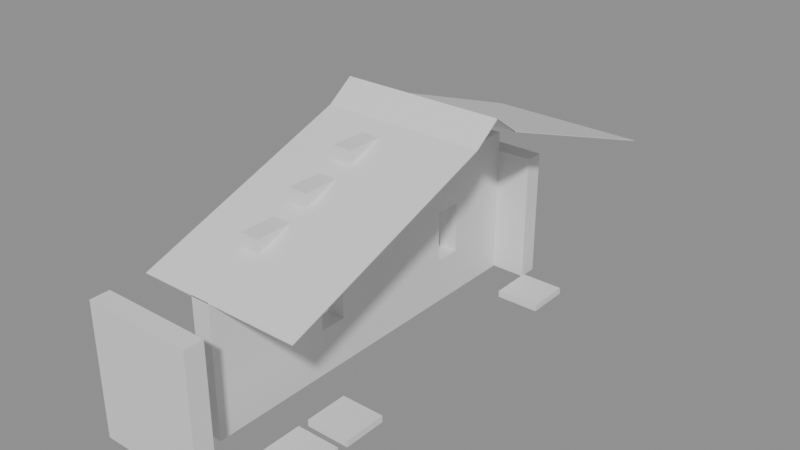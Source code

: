 # Source: building_lego.blend  (saved by Blender 5.0.119; exported with 4.5.12 LTS)
import bpy
from mathutils import Matrix  # noqa: F401  (used for matrix-valued properties, if any)

bpy.ops.wm.read_factory_settings(use_empty=True)
scene = bpy.context.scene
scene.name = 'Scene'

# ---- collections
col_01_paredes_externas = bpy.data.collections.new('01_Paredes_Externas'); scene.collection.children.link(col_01_paredes_externas)
col_04_moveis_decoracoes = bpy.data.collections.new('04_Moveis_Decoracoes'); scene.collection.children.link(col_04_moveis_decoracoes)
col_05_telhado = bpy.data.collections.new('05_Telhado'); scene.collection.children.link(col_05_telhado)

# ---- materials (node trees are filled in below, after node groups)
mat_mat_parede_externa = bpy.data.materials.new('Mat_Parede_Externa')
mat_mat_moveis = bpy.data.materials.new('Mat_Moveis')
mat_mat_telhado = bpy.data.materials.new('Mat_Telhado')

# ---- material node trees
mat_mat_parede_externa.use_nodes = True; mat_mat_parede_externa.node_tree.nodes.clear()
_N = mat_mat_parede_externa.node_tree.nodes; _L = mat_mat_parede_externa.node_tree.links
n0 = _N.new('ShaderNodeBsdfPrincipled'); n0.name = 'BSDF - Pré-fundamentado'; n0.location = (-200, 100)
n1 = _N.new('ShaderNodeOutputMaterial'); n1.name = 'Saída de material'; n1.location = (200, 100)
_L.new(n0.outputs[0], n1.inputs[0])
n1.is_active_output = True
mat_mat_moveis.use_nodes = True; mat_mat_moveis.node_tree.nodes.clear()
_N = mat_mat_moveis.node_tree.nodes; _L = mat_mat_moveis.node_tree.links
n0 = _N.new('ShaderNodeBsdfPrincipled'); n0.name = 'BSDF - Pré-fundamentado'; n0.location = (-200, 100)
n1 = _N.new('ShaderNodeOutputMaterial'); n1.name = 'Saída de material'; n1.location = (200, 100)
_L.new(n0.outputs[0], n1.inputs[0])
n1.is_active_output = True
mat_mat_telhado.use_nodes = True; mat_mat_telhado.node_tree.nodes.clear()
_N = mat_mat_telhado.node_tree.nodes; _L = mat_mat_telhado.node_tree.links
n0 = _N.new('ShaderNodeBsdfPrincipled'); n0.name = 'BSDF - Pré-fundamentado'; n0.location = (-200, 100)
n1 = _N.new('ShaderNodeOutputMaterial'); n1.name = 'Saída de material'; n1.location = (200, 100)
_L.new(n0.outputs[0], n1.inputs[0])
n1.is_active_output = True

# ---- meshes
me_bloco_log_wall_2064_2642_z0 = bpy.data.meshes.new('Bloco_log_wall_2064_2642_z0')
me_bloco_log_wall_2064_2642_z0.from_pydata([(-0.5, -0.175, -1.2), (0.5, -0.175, -1.2), (0.5, 0.175, -1.2), (-0.5, 0.175, -1.2), (-0.5, -0.175, 1.2), (0.5, -0.175, 1.2), (0.5, 0.175, 1.2), (-0.5, 0.175, 1.2)], [], [(0, 1, 2, 3), (4, 7, 6, 5), (0, 4, 5, 1), (2, 6, 7, 3), (0, 3, 7, 4), (1, 5, 6, 2)])
me_bloco_log_wall_2064_2642_z0.materials.append(mat_mat_parede_externa)
me_bloco_log_wall_2064_2642_z0.update()
me_bloco_log_wall_2065_2642_z0 = bpy.data.meshes.new('Bloco_log_wall_2065_2642_z0')
me_bloco_log_wall_2065_2642_z0.from_pydata([(-0.5, -0.175, -1.2), (0.5, -0.175, -1.2), (0.5, 0.175, -1.2), (-0.5, 0.175, -1.2), (-0.5, -0.175, 1.2), (0.5, -0.175, 1.2), (0.5, 0.175, 1.2), (-0.5, 0.175, 1.2)], [], [(0, 1, 2, 3), (4, 7, 6, 5), (0, 4, 5, 1), (2, 6, 7, 3), (0, 3, 7, 4), (1, 5, 6, 2)])
me_bloco_log_wall_2065_2642_z0.materials.append(mat_mat_parede_externa)
me_bloco_log_wall_2065_2642_z0.update()
me_bloco_log_wall_2064_2650_z0 = bpy.data.meshes.new('Bloco_log_wall_2064_2650_z0')
me_bloco_log_wall_2064_2650_z0.from_pydata([(-0.5, -0.175, -1.2), (0.5, -0.175, -1.2), (0.5, 0.175, -1.2), (-0.5, 0.175, -1.2), (-0.5, -0.175, 1.2), (0.5, -0.175, 1.2), (0.5, 0.175, 1.2), (-0.5, 0.175, 1.2)], [], [(0, 1, 2, 3), (4, 7, 6, 5), (0, 4, 5, 1), (2, 6, 7, 3), (0, 3, 7, 4), (1, 5, 6, 2)])
me_bloco_log_wall_2064_2650_z0.materials.append(mat_mat_parede_externa)
me_bloco_log_wall_2064_2650_z0.update()
me_bloco_log_wall_2065_2650_z0 = bpy.data.meshes.new('Bloco_log_wall_2065_2650_z0')
me_bloco_log_wall_2065_2650_z0.from_pydata([(-0.5, -0.175, -1.2), (0.5, -0.175, -1.2), (0.5, 0.175, -1.2), (-0.5, 0.175, -1.2), (-0.5, -0.175, 1.2), (0.5, -0.175, 1.2), (0.5, 0.175, 1.2), (-0.5, 0.175, 1.2)], [], [(0, 1, 2, 3), (4, 7, 6, 5), (0, 4, 5, 1), (2, 6, 7, 3), (0, 3, 7, 4), (1, 5, 6, 2)])
me_bloco_log_wall_2065_2650_z0.materials.append(mat_mat_parede_externa)
me_bloco_log_wall_2065_2650_z0.update()
me_bloco_log_wall_2065_2643_z0 = bpy.data.meshes.new('Bloco_log_wall_2065_2643_z0')
me_bloco_log_wall_2065_2643_z0.from_pydata([(-0.175, -0.5, -1.2), (0.175, -0.5, -1.2), (0.175, 0.5, -1.2), (-0.175, 0.5, -1.2), (-0.175, -0.5, 1.2), (0.175, -0.5, 1.2), (0.175, 0.5, 1.2), (-0.175, 0.5, 1.2)], [], [(0, 1, 2, 3), (4, 7, 6, 5), (0, 4, 5, 1), (2, 6, 7, 3), (0, 3, 7, 4), (1, 5, 6, 2)])
me_bloco_log_wall_2065_2643_z0.materials.append(mat_mat_parede_externa)
me_bloco_log_wall_2065_2643_z0.update()
me_bloco_log_wall_2065_2644_z0 = bpy.data.meshes.new('Bloco_log_wall_2065_2644_z0')
me_bloco_log_wall_2065_2644_z0.from_pydata([(-0.175, -0.5, -1.2), (0.175, -0.5, -1.2), (0.175, 0.5, -1.2), (-0.175, 0.5, -1.2), (-0.175, -0.5, 1.2), (0.175, -0.5, 1.2), (0.175, 0.5, 1.2), (-0.175, 0.5, 1.2)], [], [(0, 1, 2, 3), (4, 7, 6, 5), (0, 4, 5, 1), (2, 6, 7, 3), (0, 3, 7, 4), (1, 5, 6, 2)])
me_bloco_log_wall_2065_2644_z0.materials.append(mat_mat_parede_externa)
me_bloco_log_wall_2065_2644_z0.update()
me_bloco_log_wall_2065_2644_z20 = bpy.data.meshes.new('Bloco_log_wall_2065_2644_z20')
me_bloco_log_wall_2065_2644_z20.from_pydata([(-0.175, -0.5, -0.18), (0.175, -0.5, -0.18), (0.175, 0.5, -0.18), (-0.175, 0.5, -0.18), (-0.175, -0.5, 0.18), (0.175, -0.5, 0.18), (0.175, 0.5, 0.18), (-0.175, 0.5, 0.18)], [], [(0, 1, 2, 3), (4, 7, 6, 5), (0, 4, 5, 1), (2, 6, 7, 3), (0, 3, 7, 4), (1, 5, 6, 2)])
me_bloco_log_wall_2065_2644_z20.materials.append(mat_mat_parede_externa)
me_bloco_log_wall_2065_2644_z20.update()
me_bloco_log_wall_2065_2644_z22 = bpy.data.meshes.new('Bloco_log_wall_2065_2644_z22')
me_bloco_log_wall_2065_2644_z22.from_pydata([(-0.175, -0.5, -0.18), (0.175, -0.5, -0.18), (0.175, 0.5, -0.18), (-0.175, 0.5, -0.18), (-0.175, -0.5, 0.18), (0.175, -0.5, 0.18), (0.175, 0.5, 0.18), (-0.175, 0.5, 0.18)], [], [(0, 1, 2, 3), (4, 7, 6, 5), (0, 4, 5, 1), (2, 6, 7, 3), (0, 3, 7, 4), (1, 5, 6, 2)])
me_bloco_log_wall_2065_2644_z22.materials.append(mat_mat_parede_externa)
me_bloco_log_wall_2065_2644_z22.update()
me_janela_2065_2645_z0 = bpy.data.meshes.new('Janela_2065_2645_z0')
me_janela_2065_2645_z0.from_pydata([(-0.175, -0.5, -1.29), (0.175, -0.5, -1.29), (0.175, 0.5, -1.29), (-0.175, 0.5, -1.29), (-0.175, -0.5, -0.45), (0.175, -0.5, -0.45), (0.175, 0.5, -0.45), (-0.175, 0.5, -0.45), (-0.175, -0.5, 0.51), (0.175, -0.5, 0.51), (0.175, 0.5, 0.51), (-0.175, 0.5, 0.51), (-0.175, -0.5, 1.11), (0.175, -0.5, 1.11), (0.175, 0.5, 1.11), (-0.175, 0.5, 1.11), (-0.175, -0.5, -0.45), (0.175, -0.5, -0.45), (0.175, -0.25, -0.45), (-0.175, -0.25, -0.45), (-0.175, -0.5, 0.51), (0.175, -0.5, 0.51), (0.175, -0.25, 0.51), (-0.175, -0.25, 0.51), (-0.175, 0.25, -0.45), (0.175, 0.25, -0.45), (0.175, 0.5, -0.45), (-0.175, 0.5, -0.45), (-0.175, 0.25, 0.51), (0.175, 0.25, 0.51), (0.175, 0.5, 0.51), (-0.175, 0.5, 0.51)], [], [(0, 1, 2, 3), (4, 7, 6, 5), (0, 4, 5, 1), (2, 6, 7, 3), (0, 3, 7, 4), (1, 5, 6, 2), (8, 9, 10, 11), (12, 15, 14, 13), (8, 12, 13, 9), (10, 14, 15, 11), (8, 11, 15, 12), (9, 13, 14, 10), (16, 17, 18, 19), (20, 23, 22, 21), (16, 20, 21, 17), (18, 22, 23, 19), (16, 19, 23, 20), (17, 21, 22, 18), (24, 25, 26, 27), (28, 31, 30, 29), (24, 28, 29, 25), (26, 30, 31, 27), (24, 27, 31, 28), (25, 29, 30, 26)])
me_janela_2065_2645_z0.materials.append(mat_mat_parede_externa)
me_janela_2065_2645_z0.update()
me_bloco_log_wall_2065_2645_z20 = bpy.data.meshes.new('Bloco_log_wall_2065_2645_z20')
me_bloco_log_wall_2065_2645_z20.from_pydata([(-0.175, -0.5, -0.18), (0.175, -0.5, -0.18), (0.175, 0.5, -0.18), (-0.175, 0.5, -0.18), (-0.175, -0.5, 0.18), (0.175, -0.5, 0.18), (0.175, 0.5, 0.18), (-0.175, 0.5, 0.18)], [], [(0, 1, 2, 3), (4, 7, 6, 5), (0, 4, 5, 1), (2, 6, 7, 3), (0, 3, 7, 4), (1, 5, 6, 2)])
me_bloco_log_wall_2065_2645_z20.materials.append(mat_mat_parede_externa)
me_bloco_log_wall_2065_2645_z20.update()
me_bloco_log_wall_2065_2645_z23 = bpy.data.meshes.new('Bloco_log_wall_2065_2645_z23')
me_bloco_log_wall_2065_2645_z23.from_pydata([(-0.175, -0.5, -0.18), (0.175, -0.5, -0.18), (0.175, 0.5, -0.18), (-0.175, 0.5, -0.18), (-0.175, -0.5, 0.18), (0.175, -0.5, 0.18), (0.175, 0.5, 0.18), (-0.175, 0.5, 0.18)], [], [(0, 1, 2, 3), (4, 7, 6, 5), (0, 4, 5, 1), (2, 6, 7, 3), (0, 3, 7, 4), (1, 5, 6, 2)])
me_bloco_log_wall_2065_2645_z23.materials.append(mat_mat_parede_externa)
me_bloco_log_wall_2065_2645_z23.update()
me_bloco_log_wall_2065_2645_z25 = bpy.data.meshes.new('Bloco_log_wall_2065_2645_z25')
me_bloco_log_wall_2065_2645_z25.from_pydata([(-0.175, -0.5, -0.18), (0.175, -0.5, -0.18), (0.175, 0.5, -0.18), (-0.175, 0.5, -0.18), (-0.175, -0.5, 0.18), (0.175, -0.5, 0.18), (0.175, 0.5, 0.18), (-0.175, 0.5, 0.18)], [], [(0, 1, 2, 3), (4, 7, 6, 5), (0, 4, 5, 1), (2, 6, 7, 3), (0, 3, 7, 4), (1, 5, 6, 2)])
me_bloco_log_wall_2065_2645_z25.materials.append(mat_mat_parede_externa)
me_bloco_log_wall_2065_2645_z25.update()
me_bloco_log_wall_2065_2646_z0 = bpy.data.meshes.new('Bloco_log_wall_2065_2646_z0')
me_bloco_log_wall_2065_2646_z0.from_pydata([(-0.175, -0.5, -1.2), (0.175, -0.5, -1.2), (0.175, 0.5, -1.2), (-0.175, 0.5, -1.2), (-0.175, -0.5, 1.2), (0.175, -0.5, 1.2), (0.175, 0.5, 1.2), (-0.175, 0.5, 1.2)], [], [(0, 1, 2, 3), (4, 7, 6, 5), (0, 4, 5, 1), (2, 6, 7, 3), (0, 3, 7, 4), (1, 5, 6, 2)])
me_bloco_log_wall_2065_2646_z0.materials.append(mat_mat_parede_externa)
me_bloco_log_wall_2065_2646_z0.update()
me_bloco_log_wall_2065_2646_z20 = bpy.data.meshes.new('Bloco_log_wall_2065_2646_z20')
me_bloco_log_wall_2065_2646_z20.from_pydata([(-0.175, -0.5, -0.18), (0.175, -0.5, -0.18), (0.175, 0.5, -0.18), (-0.175, 0.5, -0.18), (-0.175, -0.5, 0.18), (0.175, -0.5, 0.18), (0.175, 0.5, 0.18), (-0.175, 0.5, 0.18)], [], [(0, 1, 2, 3), (4, 7, 6, 5), (0, 4, 5, 1), (2, 6, 7, 3), (0, 3, 7, 4), (1, 5, 6, 2)])
me_bloco_log_wall_2065_2646_z20.materials.append(mat_mat_parede_externa)
me_bloco_log_wall_2065_2646_z20.update()
me_bloco_log_wall_2065_2646_z23 = bpy.data.meshes.new('Bloco_log_wall_2065_2646_z23')
me_bloco_log_wall_2065_2646_z23.from_pydata([(-0.175, -0.5, -0.18), (0.175, -0.5, -0.18), (0.175, 0.5, -0.18), (-0.175, 0.5, -0.18), (-0.175, -0.5, 0.18), (0.175, -0.5, 0.18), (0.175, 0.5, 0.18), (-0.175, 0.5, 0.18)], [], [(0, 1, 2, 3), (4, 7, 6, 5), (0, 4, 5, 1), (2, 6, 7, 3), (0, 3, 7, 4), (1, 5, 6, 2)])
me_bloco_log_wall_2065_2646_z23.materials.append(mat_mat_parede_externa)
me_bloco_log_wall_2065_2646_z23.update()
me_bloco_log_wall_2065_2646_z26 = bpy.data.meshes.new('Bloco_log_wall_2065_2646_z26')
me_bloco_log_wall_2065_2646_z26.from_pydata([(-0.175, -0.5, -0.18), (0.175, -0.5, -0.18), (0.175, 0.5, -0.18), (-0.175, 0.5, -0.18), (-0.175, -0.5, 0.18), (0.175, -0.5, 0.18), (0.175, 0.5, 0.18), (-0.175, 0.5, 0.18)], [], [(0, 1, 2, 3), (4, 7, 6, 5), (0, 4, 5, 1), (2, 6, 7, 3), (0, 3, 7, 4), (1, 5, 6, 2)])
me_bloco_log_wall_2065_2646_z26.materials.append(mat_mat_parede_externa)
me_bloco_log_wall_2065_2646_z26.update()
me_bloco_log_wall_2065_2646_z28 = bpy.data.meshes.new('Bloco_log_wall_2065_2646_z28')
me_bloco_log_wall_2065_2646_z28.from_pydata([(-0.175, -0.5, -0.18), (0.175, -0.5, -0.18), (0.175, 0.5, -0.18), (-0.175, 0.5, -0.18), (-0.175, -0.5, 0.18), (0.175, -0.5, 0.18), (0.175, 0.5, 0.18), (-0.175, 0.5, 0.18)], [], [(0, 1, 2, 3), (4, 7, 6, 5), (0, 4, 5, 1), (2, 6, 7, 3), (0, 3, 7, 4), (1, 5, 6, 2)])
me_bloco_log_wall_2065_2646_z28.materials.append(mat_mat_parede_externa)
me_bloco_log_wall_2065_2646_z28.update()
me_bloco_log_wall_2065_2647_z0 = bpy.data.meshes.new('Bloco_log_wall_2065_2647_z0')
me_bloco_log_wall_2065_2647_z0.from_pydata([(-0.175, -0.5, -1.2), (0.175, -0.5, -1.2), (0.175, 0.5, -1.2), (-0.175, 0.5, -1.2), (-0.175, -0.5, 1.2), (0.175, -0.5, 1.2), (0.175, 0.5, 1.2), (-0.175, 0.5, 1.2)], [], [(0, 1, 2, 3), (4, 7, 6, 5), (0, 4, 5, 1), (2, 6, 7, 3), (0, 3, 7, 4), (1, 5, 6, 2)])
me_bloco_log_wall_2065_2647_z0.materials.append(mat_mat_parede_externa)
me_bloco_log_wall_2065_2647_z0.update()
me_bloco_log_wall_2065_2647_z20 = bpy.data.meshes.new('Bloco_log_wall_2065_2647_z20')
me_bloco_log_wall_2065_2647_z20.from_pydata([(-0.175, -0.5, -0.18), (0.175, -0.5, -0.18), (0.175, 0.5, -0.18), (-0.175, 0.5, -0.18), (-0.175, -0.5, 0.18), (0.175, -0.5, 0.18), (0.175, 0.5, 0.18), (-0.175, 0.5, 0.18)], [], [(0, 1, 2, 3), (4, 7, 6, 5), (0, 4, 5, 1), (2, 6, 7, 3), (0, 3, 7, 4), (1, 5, 6, 2)])
me_bloco_log_wall_2065_2647_z20.materials.append(mat_mat_parede_externa)
me_bloco_log_wall_2065_2647_z20.update()
me_bloco_log_wall_2065_2647_z23 = bpy.data.meshes.new('Bloco_log_wall_2065_2647_z23')
me_bloco_log_wall_2065_2647_z23.from_pydata([(-0.175, -0.5, -0.18), (0.175, -0.5, -0.18), (0.175, 0.5, -0.18), (-0.175, 0.5, -0.18), (-0.175, -0.5, 0.18), (0.175, -0.5, 0.18), (0.175, 0.5, 0.18), (-0.175, 0.5, 0.18)], [], [(0, 1, 2, 3), (4, 7, 6, 5), (0, 4, 5, 1), (2, 6, 7, 3), (0, 3, 7, 4), (1, 5, 6, 2)])
me_bloco_log_wall_2065_2647_z23.materials.append(mat_mat_parede_externa)
me_bloco_log_wall_2065_2647_z23.update()
me_bloco_log_wall_2065_2647_z26 = bpy.data.meshes.new('Bloco_log_wall_2065_2647_z26')
me_bloco_log_wall_2065_2647_z26.from_pydata([(-0.175, -0.5, -0.18), (0.175, -0.5, -0.18), (0.175, 0.5, -0.18), (-0.175, 0.5, -0.18), (-0.175, -0.5, 0.18), (0.175, -0.5, 0.18), (0.175, 0.5, 0.18), (-0.175, 0.5, 0.18)], [], [(0, 1, 2, 3), (4, 7, 6, 5), (0, 4, 5, 1), (2, 6, 7, 3), (0, 3, 7, 4), (1, 5, 6, 2)])
me_bloco_log_wall_2065_2647_z26.materials.append(mat_mat_parede_externa)
me_bloco_log_wall_2065_2647_z26.update()
me_janela_2065_2648_z0 = bpy.data.meshes.new('Janela_2065_2648_z0')
me_janela_2065_2648_z0.from_pydata([(-0.175, -0.5, -1.29), (0.175, -0.5, -1.29), (0.175, 0.5, -1.29), (-0.175, 0.5, -1.29), (-0.175, -0.5, -0.45), (0.175, -0.5, -0.45), (0.175, 0.5, -0.45), (-0.175, 0.5, -0.45), (-0.175, -0.5, 0.51), (0.175, -0.5, 0.51), (0.175, 0.5, 0.51), (-0.175, 0.5, 0.51), (-0.175, -0.5, 1.11), (0.175, -0.5, 1.11), (0.175, 0.5, 1.11), (-0.175, 0.5, 1.11), (-0.175, -0.5, -0.45), (0.175, -0.5, -0.45), (0.175, -0.25, -0.45), (-0.175, -0.25, -0.45), (-0.175, -0.5, 0.51), (0.175, -0.5, 0.51), (0.175, -0.25, 0.51), (-0.175, -0.25, 0.51), (-0.175, 0.25, -0.45), (0.175, 0.25, -0.45), (0.175, 0.5, -0.45), (-0.175, 0.5, -0.45), (-0.175, 0.25, 0.51), (0.175, 0.25, 0.51), (0.175, 0.5, 0.51), (-0.175, 0.5, 0.51)], [], [(0, 1, 2, 3), (4, 7, 6, 5), (0, 4, 5, 1), (2, 6, 7, 3), (0, 3, 7, 4), (1, 5, 6, 2), (8, 9, 10, 11), (12, 15, 14, 13), (8, 12, 13, 9), (10, 14, 15, 11), (8, 11, 15, 12), (9, 13, 14, 10), (16, 17, 18, 19), (20, 23, 22, 21), (16, 20, 21, 17), (18, 22, 23, 19), (16, 19, 23, 20), (17, 21, 22, 18), (24, 25, 26, 27), (28, 31, 30, 29), (24, 28, 29, 25), (26, 30, 31, 27), (24, 27, 31, 28), (25, 29, 30, 26)])
me_janela_2065_2648_z0.materials.append(mat_mat_parede_externa)
me_janela_2065_2648_z0.update()
me_bloco_log_wall_2065_2648_z20 = bpy.data.meshes.new('Bloco_log_wall_2065_2648_z20')
me_bloco_log_wall_2065_2648_z20.from_pydata([(-0.175, -0.5, -0.18), (0.175, -0.5, -0.18), (0.175, 0.5, -0.18), (-0.175, 0.5, -0.18), (-0.175, -0.5, 0.18), (0.175, -0.5, 0.18), (0.175, 0.5, 0.18), (-0.175, 0.5, 0.18)], [], [(0, 1, 2, 3), (4, 7, 6, 5), (0, 4, 5, 1), (2, 6, 7, 3), (0, 3, 7, 4), (1, 5, 6, 2)])
me_bloco_log_wall_2065_2648_z20.materials.append(mat_mat_parede_externa)
me_bloco_log_wall_2065_2648_z20.update()
me_bloco_log_wall_2065_2648_z23 = bpy.data.meshes.new('Bloco_log_wall_2065_2648_z23')
me_bloco_log_wall_2065_2648_z23.from_pydata([(-0.175, -0.5, -0.18), (0.175, -0.5, -0.18), (0.175, 0.5, -0.18), (-0.175, 0.5, -0.18), (-0.175, -0.5, 0.18), (0.175, -0.5, 0.18), (0.175, 0.5, 0.18), (-0.175, 0.5, 0.18)], [], [(0, 1, 2, 3), (4, 7, 6, 5), (0, 4, 5, 1), (2, 6, 7, 3), (0, 3, 7, 4), (1, 5, 6, 2)])
me_bloco_log_wall_2065_2648_z23.materials.append(mat_mat_parede_externa)
me_bloco_log_wall_2065_2648_z23.update()
me_bloco_log_wall_2065_2649_z0 = bpy.data.meshes.new('Bloco_log_wall_2065_2649_z0')
me_bloco_log_wall_2065_2649_z0.from_pydata([(-0.175, -0.5, -1.2), (0.175, -0.5, -1.2), (0.175, 0.5, -1.2), (-0.175, 0.5, -1.2), (-0.175, -0.5, 1.2), (0.175, -0.5, 1.2), (0.175, 0.5, 1.2), (-0.175, 0.5, 1.2)], [], [(0, 1, 2, 3), (4, 7, 6, 5), (0, 4, 5, 1), (2, 6, 7, 3), (0, 3, 7, 4), (1, 5, 6, 2)])
me_bloco_log_wall_2065_2649_z0.materials.append(mat_mat_parede_externa)
me_bloco_log_wall_2065_2649_z0.update()
me_bloco_log_wall_2065_2649_z20 = bpy.data.meshes.new('Bloco_log_wall_2065_2649_z20')
me_bloco_log_wall_2065_2649_z20.from_pydata([(-0.175, -0.5, -0.18), (0.175, -0.5, -0.18), (0.175, 0.5, -0.18), (-0.175, 0.5, -0.18), (-0.175, -0.5, 0.18), (0.175, -0.5, 0.18), (0.175, 0.5, 0.18), (-0.175, 0.5, 0.18)], [], [(0, 1, 2, 3), (4, 7, 6, 5), (0, 4, 5, 1), (2, 6, 7, 3), (0, 3, 7, 4), (1, 5, 6, 2)])
me_bloco_log_wall_2065_2649_z20.materials.append(mat_mat_parede_externa)
me_bloco_log_wall_2065_2649_z20.update()
me_movel_grasses_2066_2643_z0 = bpy.data.meshes.new('Movel_grasses_2066_2643_z0')
me_movel_grasses_2066_2643_z0.from_pydata([(-0.4, -0.4, -0.06), (0.4, -0.4, -0.06), (0.4, 0.4, -0.06), (-0.4, 0.4, -0.06), (-0.4, -0.4, 0.06), (0.4, -0.4, 0.06), (0.4, 0.4, 0.06), (-0.4, 0.4, 0.06)], [], [(0, 1, 2, 3), (4, 7, 6, 5), (0, 4, 5, 1), (2, 6, 7, 3), (0, 3, 7, 4), (1, 5, 6, 2)])
me_movel_grasses_2066_2643_z0.materials.append(mat_mat_moveis)
me_movel_grasses_2066_2643_z0.update()
me_movel_grasses_2066_2644_z0 = bpy.data.meshes.new('Movel_grasses_2066_2644_z0')
me_movel_grasses_2066_2644_z0.from_pydata([(-0.4, -0.4, -0.06), (0.4, -0.4, -0.06), (0.4, 0.4, -0.06), (-0.4, 0.4, -0.06), (-0.4, -0.4, 0.06), (0.4, -0.4, 0.06), (0.4, 0.4, 0.06), (-0.4, 0.4, 0.06)], [], [(0, 1, 2, 3), (4, 7, 6, 5), (0, 4, 5, 1), (2, 6, 7, 3), (0, 3, 7, 4), (1, 5, 6, 2)])
me_movel_grasses_2066_2644_z0.materials.append(mat_mat_moveis)
me_movel_grasses_2066_2644_z0.update()
me_movel_grasses_2066_2649_z0 = bpy.data.meshes.new('Movel_grasses_2066_2649_z0')
me_movel_grasses_2066_2649_z0.from_pydata([(-0.4, -0.4, -0.06), (0.4, -0.4, -0.06), (0.4, 0.4, -0.06), (-0.4, 0.4, -0.06), (-0.4, -0.4, 0.06), (0.4, -0.4, 0.06), (0.4, 0.4, 0.06), (-0.4, 0.4, 0.06)], [], [(0, 1, 2, 3), (4, 7, 6, 5), (0, 4, 5, 1), (2, 6, 7, 3), (0, 3, 7, 4), (1, 5, 6, 2)])
me_movel_grasses_2066_2649_z0.materials.append(mat_mat_moveis)
me_movel_grasses_2066_2649_z0.update()
me_telha_2064_2648_z29 = bpy.data.meshes.new('Telha_2064_2648_z29')
me_telha_2064_2648_z29.from_pydata([(-0.5, 0.5, -0.1728), (0.5, 0.5, -0.1728), (0.5, -0.5, 0.1872), (-0.5, -0.5, 0.1872), (-0.5, 0.5, -0.1872), (0.5, 0.5, -0.1872), (0.5, -0.5, 0.1728), (-0.5, -0.5, 0.1728)], [], [(0, 1, 2, 3), (7, 6, 5, 4), (0, 4, 5, 1), (3, 2, 6, 7), (0, 3, 7, 4), (1, 5, 6, 2)])
me_telha_2064_2648_z29.materials.append(mat_mat_telhado)
me_telha_2064_2648_z29.update()
me_telha_2065_2648_z29 = bpy.data.meshes.new('Telha_2065_2648_z29')
me_telha_2065_2648_z29.from_pydata([(-0.5, 0.5, -0.1728), (0.5, 0.5, -0.1728), (0.5, -0.5, 0.1872), (-0.5, -0.5, 0.1872), (-0.5, 0.5, -0.1872), (0.5, 0.5, -0.1872), (0.5, -0.5, 0.1728), (-0.5, -0.5, 0.1728)], [], [(0, 1, 2, 3), (7, 6, 5, 4), (0, 4, 5, 1), (3, 2, 6, 7), (0, 3, 7, 4), (1, 5, 6, 2)])
me_telha_2065_2648_z29.materials.append(mat_mat_telhado)
me_telha_2065_2648_z29.update()
me_telha_2066_2648_z29 = bpy.data.meshes.new('Telha_2066_2648_z29')
me_telha_2066_2648_z29.from_pydata([(-0.5, 0.5, -0.1728), (0.5, 0.5, -0.1728), (0.5, -0.5, 0.1872), (-0.5, -0.5, 0.1872), (-0.5, 0.5, -0.1872), (0.5, 0.5, -0.1872), (0.5, -0.5, 0.1728), (-0.5, -0.5, 0.1728)], [], [(0, 1, 2, 3), (7, 6, 5, 4), (0, 4, 5, 1), (3, 2, 6, 7), (0, 3, 7, 4), (1, 5, 6, 2)])
me_telha_2066_2648_z29.materials.append(mat_mat_telhado)
me_telha_2066_2648_z29.update()
me_telha_2064_2649_z26 = bpy.data.meshes.new('Telha_2064_2649_z26')
me_telha_2064_2649_z26.from_pydata([(-0.5, 0.5, -0.1728), (0.5, 0.5, -0.1728), (0.5, -0.5, 0.1872), (-0.5, -0.5, 0.1872), (-0.5, 0.5, -0.1872), (0.5, 0.5, -0.1872), (0.5, -0.5, 0.1728), (-0.5, -0.5, 0.1728)], [], [(0, 1, 2, 3), (7, 6, 5, 4), (0, 4, 5, 1), (3, 2, 6, 7), (0, 3, 7, 4), (1, 5, 6, 2)])
me_telha_2064_2649_z26.materials.append(mat_mat_telhado)
me_telha_2064_2649_z26.update()
me_telha_2065_2649_z26 = bpy.data.meshes.new('Telha_2065_2649_z26')
me_telha_2065_2649_z26.from_pydata([(-0.5, 0.5, -0.1728), (0.5, 0.5, -0.1728), (0.5, -0.5, 0.1872), (-0.5, -0.5, 0.1872), (-0.5, 0.5, -0.1872), (0.5, 0.5, -0.1872), (0.5, -0.5, 0.1728), (-0.5, -0.5, 0.1728)], [], [(0, 1, 2, 3), (7, 6, 5, 4), (0, 4, 5, 1), (3, 2, 6, 7), (0, 3, 7, 4), (1, 5, 6, 2)])
me_telha_2065_2649_z26.materials.append(mat_mat_telhado)
me_telha_2065_2649_z26.update()
me_telha_2066_2649_z26 = bpy.data.meshes.new('Telha_2066_2649_z26')
me_telha_2066_2649_z26.from_pydata([(-0.5, 0.5, -0.1728), (0.5, 0.5, -0.1728), (0.5, -0.5, 0.1872), (-0.5, -0.5, 0.1872), (-0.5, 0.5, -0.1872), (0.5, 0.5, -0.1872), (0.5, -0.5, 0.1728), (-0.5, -0.5, 0.1728)], [], [(0, 1, 2, 3), (7, 6, 5, 4), (0, 4, 5, 1), (3, 2, 6, 7), (0, 3, 7, 4), (1, 5, 6, 2)])
me_telha_2066_2649_z26.materials.append(mat_mat_telhado)
me_telha_2066_2649_z26.update()
me_telha_2064_2650_z23 = bpy.data.meshes.new('Telha_2064_2650_z23')
me_telha_2064_2650_z23.from_pydata([(-0.5, 0.5, -0.1728), (0.5, 0.5, -0.1728), (0.5, -0.5, 0.1872), (-0.5, -0.5, 0.1872), (-0.5, 0.5, -0.1872), (0.5, 0.5, -0.1872), (0.5, -0.5, 0.1728), (-0.5, -0.5, 0.1728)], [], [(0, 1, 2, 3), (7, 6, 5, 4), (0, 4, 5, 1), (3, 2, 6, 7), (0, 3, 7, 4), (1, 5, 6, 2)])
me_telha_2064_2650_z23.materials.append(mat_mat_telhado)
me_telha_2064_2650_z23.update()
me_telha_2065_2650_z23 = bpy.data.meshes.new('Telha_2065_2650_z23')
me_telha_2065_2650_z23.from_pydata([(-0.5, 0.5, -0.1728), (0.5, 0.5, -0.1728), (0.5, -0.5, 0.1872), (-0.5, -0.5, 0.1872), (-0.5, 0.5, -0.1872), (0.5, 0.5, -0.1872), (0.5, -0.5, 0.1728), (-0.5, -0.5, 0.1728)], [], [(0, 1, 2, 3), (7, 6, 5, 4), (0, 4, 5, 1), (3, 2, 6, 7), (0, 3, 7, 4), (1, 5, 6, 2)])
me_telha_2065_2650_z23.materials.append(mat_mat_telhado)
me_telha_2065_2650_z23.update()
me_telha_2066_2650_z23 = bpy.data.meshes.new('Telha_2066_2650_z23')
me_telha_2066_2650_z23.from_pydata([(-0.5, 0.5, -0.1728), (0.5, 0.5, -0.1728), (0.5, -0.5, 0.1872), (-0.5, -0.5, 0.1872), (-0.5, 0.5, -0.1872), (0.5, 0.5, -0.1872), (0.5, -0.5, 0.1728), (-0.5, -0.5, 0.1728)], [], [(0, 1, 2, 3), (7, 6, 5, 4), (0, 4, 5, 1), (3, 2, 6, 7), (0, 3, 7, 4), (1, 5, 6, 2)])
me_telha_2066_2650_z23.materials.append(mat_mat_telhado)
me_telha_2066_2650_z23.update()
me_telha_2064_2651_z20 = bpy.data.meshes.new('Telha_2064_2651_z20')
me_telha_2064_2651_z20.from_pydata([(-0.5, 0.5, -0.1728), (0.5, 0.5, -0.1728), (0.5, -0.5, 0.1872), (-0.5, -0.5, 0.1872), (-0.5, 0.5, -0.1872), (0.5, 0.5, -0.1872), (0.5, -0.5, 0.1728), (-0.5, -0.5, 0.1728)], [], [(0, 1, 2, 3), (7, 6, 5, 4), (0, 4, 5, 1), (3, 2, 6, 7), (0, 3, 7, 4), (1, 5, 6, 2)])
me_telha_2064_2651_z20.materials.append(mat_mat_telhado)
me_telha_2064_2651_z20.update()
me_telha_2065_2651_z20 = bpy.data.meshes.new('Telha_2065_2651_z20')
me_telha_2065_2651_z20.from_pydata([(-0.5, 0.5, -0.1728), (0.5, 0.5, -0.1728), (0.5, -0.5, 0.1872), (-0.5, -0.5, 0.1872), (-0.5, 0.5, -0.1872), (0.5, 0.5, -0.1872), (0.5, -0.5, 0.1728), (-0.5, -0.5, 0.1728)], [], [(0, 1, 2, 3), (7, 6, 5, 4), (0, 4, 5, 1), (3, 2, 6, 7), (0, 3, 7, 4), (1, 5, 6, 2)])
me_telha_2065_2651_z20.materials.append(mat_mat_telhado)
me_telha_2065_2651_z20.update()
me_telha_2066_2651_z20 = bpy.data.meshes.new('Telha_2066_2651_z20')
me_telha_2066_2651_z20.from_pydata([(-0.5, 0.5, -0.1728), (0.5, 0.5, -0.1728), (0.5, -0.5, 0.1872), (-0.5, -0.5, 0.1872), (-0.5, 0.5, -0.1872), (0.5, 0.5, -0.1872), (0.5, -0.5, 0.1728), (-0.5, -0.5, 0.1728)], [], [(0, 1, 2, 3), (7, 6, 5, 4), (0, 4, 5, 1), (3, 2, 6, 7), (0, 3, 7, 4), (1, 5, 6, 2)])
me_telha_2066_2651_z20.materials.append(mat_mat_telhado)
me_telha_2066_2651_z20.update()
me_telha_2064_2643_z20 = bpy.data.meshes.new('Telha_2064_2643_z20')
me_telha_2064_2643_z20.from_pydata([(-0.5, -0.5, -0.1728), (0.5, -0.5, -0.1728), (0.5, 0.5, 0.1872), (-0.5, 0.5, 0.1872), (-0.5, -0.5, -0.1872), (0.5, -0.5, -0.1872), (0.5, 0.5, 0.1728), (-0.5, 0.5, 0.1728)], [], [(0, 1, 2, 3), (7, 6, 5, 4), (0, 4, 5, 1), (3, 2, 6, 7), (0, 3, 7, 4), (1, 5, 6, 2)])
me_telha_2064_2643_z20.materials.append(mat_mat_telhado)
me_telha_2064_2643_z20.update()
me_telha_2065_2643_z20 = bpy.data.meshes.new('Telha_2065_2643_z20')
me_telha_2065_2643_z20.from_pydata([(-0.5, -0.5, -0.1728), (0.5, -0.5, -0.1728), (0.5, 0.5, 0.1872), (-0.5, 0.5, 0.1872), (-0.5, -0.5, -0.1872), (0.5, -0.5, -0.1872), (0.5, 0.5, 0.1728), (-0.5, 0.5, 0.1728)], [], [(0, 1, 2, 3), (7, 6, 5, 4), (0, 4, 5, 1), (3, 2, 6, 7), (0, 3, 7, 4), (1, 5, 6, 2)])
me_telha_2065_2643_z20.materials.append(mat_mat_telhado)
me_telha_2065_2643_z20.update()
me_telha_2066_2643_z20 = bpy.data.meshes.new('Telha_2066_2643_z20')
me_telha_2066_2643_z20.from_pydata([(-0.5, -0.5, -0.1728), (0.5, -0.5, -0.1728), (0.5, 0.5, 0.1872), (-0.5, 0.5, 0.1872), (-0.5, -0.5, -0.1872), (0.5, -0.5, -0.1872), (0.5, 0.5, 0.1728), (-0.5, 0.5, 0.1728)], [], [(0, 1, 2, 3), (7, 6, 5, 4), (0, 4, 5, 1), (3, 2, 6, 7), (0, 3, 7, 4), (1, 5, 6, 2)])
me_telha_2066_2643_z20.materials.append(mat_mat_telhado)
me_telha_2066_2643_z20.update()
me_telha_2064_2644_z23 = bpy.data.meshes.new('Telha_2064_2644_z23')
me_telha_2064_2644_z23.from_pydata([(-0.5, -0.5, -0.1728), (0.5, -0.5, -0.1728), (0.5, 0.5, 0.1872), (-0.5, 0.5, 0.1872), (-0.5, -0.5, -0.1872), (0.5, -0.5, -0.1872), (0.5, 0.5, 0.1728), (-0.5, 0.5, 0.1728)], [], [(0, 1, 2, 3), (7, 6, 5, 4), (0, 4, 5, 1), (3, 2, 6, 7), (0, 3, 7, 4), (1, 5, 6, 2)])
me_telha_2064_2644_z23.materials.append(mat_mat_telhado)
me_telha_2064_2644_z23.update()
me_telha_2065_2644_z23 = bpy.data.meshes.new('Telha_2065_2644_z23')
me_telha_2065_2644_z23.from_pydata([(-0.5, -0.5, -0.1728), (0.5, -0.5, -0.1728), (0.5, 0.5, 0.1872), (-0.5, 0.5, 0.1872), (-0.5, -0.5, -0.1872), (0.5, -0.5, -0.1872), (0.5, 0.5, 0.1728), (-0.5, 0.5, 0.1728)], [], [(0, 1, 2, 3), (7, 6, 5, 4), (0, 4, 5, 1), (3, 2, 6, 7), (0, 3, 7, 4), (1, 5, 6, 2)])
me_telha_2065_2644_z23.materials.append(mat_mat_telhado)
me_telha_2065_2644_z23.update()
me_telha_2066_2644_z23 = bpy.data.meshes.new('Telha_2066_2644_z23')
me_telha_2066_2644_z23.from_pydata([(-0.5, -0.5, -0.1728), (0.5, -0.5, -0.1728), (0.5, 0.5, 0.1872), (-0.5, 0.5, 0.1872), (-0.5, -0.5, -0.1872), (0.5, -0.5, -0.1872), (0.5, 0.5, 0.1728), (-0.5, 0.5, 0.1728)], [], [(0, 1, 2, 3), (7, 6, 5, 4), (0, 4, 5, 1), (3, 2, 6, 7), (0, 3, 7, 4), (1, 5, 6, 2)])
me_telha_2066_2644_z23.materials.append(mat_mat_telhado)
me_telha_2066_2644_z23.update()
me_telha_2064_2645_z26 = bpy.data.meshes.new('Telha_2064_2645_z26')
me_telha_2064_2645_z26.from_pydata([(-0.5, -0.5, -0.1728), (0.5, -0.5, -0.1728), (0.5, 0.5, 0.1872), (-0.5, 0.5, 0.1872), (-0.5, -0.5, -0.1872), (0.5, -0.5, -0.1872), (0.5, 0.5, 0.1728), (-0.5, 0.5, 0.1728)], [], [(0, 1, 2, 3), (7, 6, 5, 4), (0, 4, 5, 1), (3, 2, 6, 7), (0, 3, 7, 4), (1, 5, 6, 2)])
me_telha_2064_2645_z26.materials.append(mat_mat_telhado)
me_telha_2064_2645_z26.update()
me_telha_2065_2645_z26 = bpy.data.meshes.new('Telha_2065_2645_z26')
me_telha_2065_2645_z26.from_pydata([(-0.5, -0.5, -0.1728), (0.5, -0.5, -0.1728), (0.5, 0.5, 0.1872), (-0.5, 0.5, 0.1872), (-0.5, -0.5, -0.1872), (0.5, -0.5, -0.1872), (0.5, 0.5, 0.1728), (-0.5, 0.5, 0.1728)], [], [(0, 1, 2, 3), (7, 6, 5, 4), (0, 4, 5, 1), (3, 2, 6, 7), (0, 3, 7, 4), (1, 5, 6, 2)])
me_telha_2065_2645_z26.materials.append(mat_mat_telhado)
me_telha_2065_2645_z26.update()
me_telha_2066_2645_z26 = bpy.data.meshes.new('Telha_2066_2645_z26')
me_telha_2066_2645_z26.from_pydata([(-0.5, -0.5, -0.1728), (0.5, -0.5, -0.1728), (0.5, 0.5, 0.1872), (-0.5, 0.5, 0.1872), (-0.5, -0.5, -0.1872), (0.5, -0.5, -0.1872), (0.5, 0.5, 0.1728), (-0.5, 0.5, 0.1728)], [], [(0, 1, 2, 3), (7, 6, 5, 4), (0, 4, 5, 1), (3, 2, 6, 7), (0, 3, 7, 4), (1, 5, 6, 2)])
me_telha_2066_2645_z26.materials.append(mat_mat_telhado)
me_telha_2066_2645_z26.update()
me_telha_2064_2646_z29 = bpy.data.meshes.new('Telha_2064_2646_z29')
me_telha_2064_2646_z29.from_pydata([(-0.5, -0.5, -0.1728), (0.5, -0.5, -0.1728), (0.5, 0.5, 0.1872), (-0.5, 0.5, 0.1872), (-0.5, -0.5, -0.1872), (0.5, -0.5, -0.1872), (0.5, 0.5, 0.1728), (-0.5, 0.5, 0.1728)], [], [(0, 1, 2, 3), (7, 6, 5, 4), (0, 4, 5, 1), (3, 2, 6, 7), (0, 3, 7, 4), (1, 5, 6, 2)])
me_telha_2064_2646_z29.materials.append(mat_mat_telhado)
me_telha_2064_2646_z29.update()
me_telha_2065_2646_z29 = bpy.data.meshes.new('Telha_2065_2646_z29')
me_telha_2065_2646_z29.from_pydata([(-0.5, -0.5, -0.1728), (0.5, -0.5, -0.1728), (0.5, 0.5, 0.1872), (-0.5, 0.5, 0.1872), (-0.5, -0.5, -0.1872), (0.5, -0.5, -0.1872), (0.5, 0.5, 0.1728), (-0.5, 0.5, 0.1728)], [], [(0, 1, 2, 3), (7, 6, 5, 4), (0, 4, 5, 1), (3, 2, 6, 7), (0, 3, 7, 4), (1, 5, 6, 2)])
me_telha_2065_2646_z29.materials.append(mat_mat_telhado)
me_telha_2065_2646_z29.update()
me_telha_2066_2646_z29 = bpy.data.meshes.new('Telha_2066_2646_z29')
me_telha_2066_2646_z29.from_pydata([(-0.5, -0.5, -0.1728), (0.5, -0.5, -0.1728), (0.5, 0.5, 0.1872), (-0.5, 0.5, 0.1872), (-0.5, -0.5, -0.1872), (0.5, -0.5, -0.1872), (0.5, 0.5, 0.1728), (-0.5, 0.5, 0.1728)], [], [(0, 1, 2, 3), (7, 6, 5, 4), (0, 4, 5, 1), (3, 2, 6, 7), (0, 3, 7, 4), (1, 5, 6, 2)])
me_telha_2066_2646_z29.materials.append(mat_mat_telhado)
me_telha_2066_2646_z29.update()
me_telha_2064_2647_z32 = bpy.data.meshes.new('Telha_2064_2647_z32')
me_telha_2064_2647_z32.from_pydata([(-0.5, -0.5, -0.1128), (0.5, -0.5, -0.1128), (0.5, 0.0, 0.2472), (-0.5, 0.0, 0.2472), (0.5, 0.5, -0.1128), (-0.5, 0.5, -0.1128), (-0.5, -0.5, -0.1272), (0.5, -0.5, -0.1272), (0.5, 0.0, 0.2328), (-0.5, 0.0, 0.2328), (0.5, 0.5, -0.1272), (-0.5, 0.5, -0.1272)], [], [(0, 1, 2, 3), (3, 2, 4, 5), (9, 8, 7, 6), (11, 10, 8, 9), (0, 6, 7, 1), (4, 10, 11, 5)])
me_telha_2064_2647_z32.materials.append(mat_mat_telhado)
me_telha_2064_2647_z32.update()
me_telha_2065_2647_z32 = bpy.data.meshes.new('Telha_2065_2647_z32')
me_telha_2065_2647_z32.from_pydata([(-0.5, -0.5, -0.1128), (0.5, -0.5, -0.1128), (0.5, 0.0, 0.2472), (-0.5, 0.0, 0.2472), (0.5, 0.5, -0.1128), (-0.5, 0.5, -0.1128), (-0.5, -0.5, -0.1272), (0.5, -0.5, -0.1272), (0.5, 0.0, 0.2328), (-0.5, 0.0, 0.2328), (0.5, 0.5, -0.1272), (-0.5, 0.5, -0.1272)], [], [(0, 1, 2, 3), (3, 2, 4, 5), (9, 8, 7, 6), (11, 10, 8, 9), (0, 6, 7, 1), (4, 10, 11, 5)])
me_telha_2065_2647_z32.materials.append(mat_mat_telhado)
me_telha_2065_2647_z32.update()
me_telha_2066_2647_z32 = bpy.data.meshes.new('Telha_2066_2647_z32')
me_telha_2066_2647_z32.from_pydata([(-0.5, -0.5, -0.1128), (0.5, -0.5, -0.1128), (0.5, 0.0, 0.2472), (-0.5, 0.0, 0.2472), (0.5, 0.5, -0.1128), (-0.5, 0.5, -0.1128), (-0.5, -0.5, -0.1272), (0.5, -0.5, -0.1272), (0.5, 0.0, 0.2328), (-0.5, 0.0, 0.2328), (0.5, 0.5, -0.1272), (-0.5, 0.5, -0.1272)], [], [(0, 1, 2, 3), (3, 2, 4, 5), (9, 8, 7, 6), (11, 10, 8, 9), (0, 6, 7, 1), (4, 10, 11, 5)])
me_telha_2066_2647_z32.materials.append(mat_mat_telhado)
me_telha_2066_2647_z32.update()

# ---- objects
ob_parede_externa_norte_y2642_x2064_2065 = bpy.data.objects.new('Parede_Externa_Norte_Y2642_X2064_2065', None)
ob_bloco_log_wall_2064_2642_z0 = bpy.data.objects.new('Bloco_log_wall_2064_2642_z0', me_bloco_log_wall_2064_2642_z0)
ob_bloco_log_wall_2065_2642_z0 = bpy.data.objects.new('Bloco_log_wall_2065_2642_z0', me_bloco_log_wall_2065_2642_z0)
ob_parede_externa_sul_y2650_x2064_2065 = bpy.data.objects.new('Parede_Externa_Sul_Y2650_X2064_2065', None)
ob_bloco_log_wall_2064_2650_z0 = bpy.data.objects.new('Bloco_log_wall_2064_2650_z0', me_bloco_log_wall_2064_2650_z0)
ob_bloco_log_wall_2065_2650_z0 = bpy.data.objects.new('Bloco_log_wall_2065_2650_z0', me_bloco_log_wall_2065_2650_z0)
ob_parede_externa_leste_x2065_y2643_2649 = bpy.data.objects.new('Parede_Externa_Leste_X2065_Y2643_2649', None)
ob_bloco_log_wall_2065_2643_z0 = bpy.data.objects.new('Bloco_log_wall_2065_2643_z0', me_bloco_log_wall_2065_2643_z0)
ob_bloco_log_wall_2065_2644_z0 = bpy.data.objects.new('Bloco_log_wall_2065_2644_z0', me_bloco_log_wall_2065_2644_z0)
ob_bloco_log_wall_2065_2644_z20 = bpy.data.objects.new('Bloco_log_wall_2065_2644_z20', me_bloco_log_wall_2065_2644_z20)
ob_bloco_log_wall_2065_2644_z22 = bpy.data.objects.new('Bloco_log_wall_2065_2644_z22', me_bloco_log_wall_2065_2644_z22)
ob_janela_2065_2645_z0 = bpy.data.objects.new('Janela_2065_2645_z0', me_janela_2065_2645_z0)
ob_bloco_log_wall_2065_2645_z20 = bpy.data.objects.new('Bloco_log_wall_2065_2645_z20', me_bloco_log_wall_2065_2645_z20)
ob_bloco_log_wall_2065_2645_z23 = bpy.data.objects.new('Bloco_log_wall_2065_2645_z23', me_bloco_log_wall_2065_2645_z23)
ob_bloco_log_wall_2065_2645_z25 = bpy.data.objects.new('Bloco_log_wall_2065_2645_z25', me_bloco_log_wall_2065_2645_z25)
ob_bloco_log_wall_2065_2646_z0 = bpy.data.objects.new('Bloco_log_wall_2065_2646_z0', me_bloco_log_wall_2065_2646_z0)
ob_bloco_log_wall_2065_2646_z20 = bpy.data.objects.new('Bloco_log_wall_2065_2646_z20', me_bloco_log_wall_2065_2646_z20)
ob_bloco_log_wall_2065_2646_z23 = bpy.data.objects.new('Bloco_log_wall_2065_2646_z23', me_bloco_log_wall_2065_2646_z23)
ob_bloco_log_wall_2065_2646_z26 = bpy.data.objects.new('Bloco_log_wall_2065_2646_z26', me_bloco_log_wall_2065_2646_z26)
ob_bloco_log_wall_2065_2646_z28 = bpy.data.objects.new('Bloco_log_wall_2065_2646_z28', me_bloco_log_wall_2065_2646_z28)
ob_bloco_log_wall_2065_2647_z0 = bpy.data.objects.new('Bloco_log_wall_2065_2647_z0', me_bloco_log_wall_2065_2647_z0)
ob_bloco_log_wall_2065_2647_z20 = bpy.data.objects.new('Bloco_log_wall_2065_2647_z20', me_bloco_log_wall_2065_2647_z20)
ob_bloco_log_wall_2065_2647_z23 = bpy.data.objects.new('Bloco_log_wall_2065_2647_z23', me_bloco_log_wall_2065_2647_z23)
ob_bloco_log_wall_2065_2647_z26 = bpy.data.objects.new('Bloco_log_wall_2065_2647_z26', me_bloco_log_wall_2065_2647_z26)
ob_janela_2065_2648_z0 = bpy.data.objects.new('Janela_2065_2648_z0', me_janela_2065_2648_z0)
ob_bloco_log_wall_2065_2648_z20 = bpy.data.objects.new('Bloco_log_wall_2065_2648_z20', me_bloco_log_wall_2065_2648_z20)
ob_bloco_log_wall_2065_2648_z23 = bpy.data.objects.new('Bloco_log_wall_2065_2648_z23', me_bloco_log_wall_2065_2648_z23)
ob_bloco_log_wall_2065_2649_z0 = bpy.data.objects.new('Bloco_log_wall_2065_2649_z0', me_bloco_log_wall_2065_2649_z0)
ob_bloco_log_wall_2065_2649_z20 = bpy.data.objects.new('Bloco_log_wall_2065_2649_z20', me_bloco_log_wall_2065_2649_z20)
ob_moveis_decoracoes = bpy.data.objects.new('Moveis_Decoracoes', None)
ob_movel_grasses_2066_2643_z0 = bpy.data.objects.new('Movel_grasses_2066_2643_z0', me_movel_grasses_2066_2643_z0)
ob_movel_grasses_2066_2644_z0 = bpy.data.objects.new('Movel_grasses_2066_2644_z0', me_movel_grasses_2066_2644_z0)
ob_movel_grasses_2066_2649_z0 = bpy.data.objects.new('Movel_grasses_2066_2649_z0', me_movel_grasses_2066_2649_z0)
ob_telhado_vertente_norte = bpy.data.objects.new('Telhado_Vertente_Norte', None)
ob_telha_2064_2648_z29 = bpy.data.objects.new('Telha_2064_2648_z29', me_telha_2064_2648_z29)
ob_telha_2065_2648_z29 = bpy.data.objects.new('Telha_2065_2648_z29', me_telha_2065_2648_z29)
ob_telha_2066_2648_z29 = bpy.data.objects.new('Telha_2066_2648_z29', me_telha_2066_2648_z29)
ob_telha_2064_2649_z26 = bpy.data.objects.new('Telha_2064_2649_z26', me_telha_2064_2649_z26)
ob_telha_2065_2649_z26 = bpy.data.objects.new('Telha_2065_2649_z26', me_telha_2065_2649_z26)
ob_telha_2066_2649_z26 = bpy.data.objects.new('Telha_2066_2649_z26', me_telha_2066_2649_z26)
ob_telha_2064_2650_z23 = bpy.data.objects.new('Telha_2064_2650_z23', me_telha_2064_2650_z23)
ob_telha_2065_2650_z23 = bpy.data.objects.new('Telha_2065_2650_z23', me_telha_2065_2650_z23)
ob_telha_2066_2650_z23 = bpy.data.objects.new('Telha_2066_2650_z23', me_telha_2066_2650_z23)
ob_telha_2064_2651_z20 = bpy.data.objects.new('Telha_2064_2651_z20', me_telha_2064_2651_z20)
ob_telha_2065_2651_z20 = bpy.data.objects.new('Telha_2065_2651_z20', me_telha_2065_2651_z20)
ob_telha_2066_2651_z20 = bpy.data.objects.new('Telha_2066_2651_z20', me_telha_2066_2651_z20)
ob_telhado_vertente_sul = bpy.data.objects.new('Telhado_Vertente_Sul', None)
ob_telha_2064_2643_z20 = bpy.data.objects.new('Telha_2064_2643_z20', me_telha_2064_2643_z20)
ob_telha_2065_2643_z20 = bpy.data.objects.new('Telha_2065_2643_z20', me_telha_2065_2643_z20)
ob_telha_2066_2643_z20 = bpy.data.objects.new('Telha_2066_2643_z20', me_telha_2066_2643_z20)
ob_telha_2064_2644_z23 = bpy.data.objects.new('Telha_2064_2644_z23', me_telha_2064_2644_z23)
ob_telha_2065_2644_z23 = bpy.data.objects.new('Telha_2065_2644_z23', me_telha_2065_2644_z23)
ob_telha_2066_2644_z23 = bpy.data.objects.new('Telha_2066_2644_z23', me_telha_2066_2644_z23)
ob_telha_2064_2645_z26 = bpy.data.objects.new('Telha_2064_2645_z26', me_telha_2064_2645_z26)
ob_telha_2065_2645_z26 = bpy.data.objects.new('Telha_2065_2645_z26', me_telha_2065_2645_z26)
ob_telha_2066_2645_z26 = bpy.data.objects.new('Telha_2066_2645_z26', me_telha_2066_2645_z26)
ob_telha_2064_2646_z29 = bpy.data.objects.new('Telha_2064_2646_z29', me_telha_2064_2646_z29)
ob_telha_2065_2646_z29 = bpy.data.objects.new('Telha_2065_2646_z29', me_telha_2065_2646_z29)
ob_telha_2066_2646_z29 = bpy.data.objects.new('Telha_2066_2646_z29', me_telha_2066_2646_z29)
ob_telhado_cumeeira = bpy.data.objects.new('Telhado_Cumeeira', None)
ob_telha_2064_2647_z32 = bpy.data.objects.new('Telha_2064_2647_z32', me_telha_2064_2647_z32)
ob_telha_2065_2647_z32 = bpy.data.objects.new('Telha_2065_2647_z32', me_telha_2065_2647_z32)
ob_telha_2066_2647_z32 = bpy.data.objects.new('Telha_2066_2647_z32', me_telha_2066_2647_z32)

# ---- transforms, parenting, visibility, modifiers, constraints
ob_parede_externa_norte_y2642_x2064_2065.location = (-0.5, -4.5, 0.0)
ob_parede_externa_norte_y2642_x2064_2065.empty_display_type = 'CUBE'
ob_bloco_log_wall_2064_2642_z0.parent = ob_parede_externa_norte_y2642_x2064_2065
ob_bloco_log_wall_2064_2642_z0.matrix_parent_inverse = Matrix(((1.0, -0.0, 0.0, 0.5), (-0.0, 1.0, -0.0, 4.5), (0.0, -0.0, 1.0, -0.0), (-0.0, 0.0, -0.0, 1.0)))
ob_bloco_log_wall_2064_2642_z0.location = (-1.0, -4.825, 1.2)
ob_bloco_log_wall_2065_2642_z0.parent = ob_parede_externa_norte_y2642_x2064_2065
ob_bloco_log_wall_2065_2642_z0.matrix_parent_inverse = Matrix(((1.0, -0.0, 0.0, 0.5), (-0.0, 1.0, -0.0, 4.5), (0.0, -0.0, 1.0, -0.0), (-0.0, 0.0, -0.0, 1.0)))
ob_bloco_log_wall_2065_2642_z0.location = (0.0, -4.825, 1.2)
ob_parede_externa_sul_y2650_x2064_2065.location = (-0.5, 3.5, 0.0)
ob_parede_externa_sul_y2650_x2064_2065.empty_display_type = 'CUBE'
ob_bloco_log_wall_2064_2650_z0.parent = ob_parede_externa_sul_y2650_x2064_2065
ob_bloco_log_wall_2064_2650_z0.matrix_parent_inverse = Matrix(((1.0, -0.0, 0.0, 0.5), (-0.0, 1.0, -0.0, -3.5), (0.0, -0.0, 1.0, -0.0), (-0.0, 0.0, -0.0, 1.0)))
ob_bloco_log_wall_2064_2650_z0.location = (-1.0, 3.175, 1.2)
ob_bloco_log_wall_2065_2650_z0.parent = ob_parede_externa_sul_y2650_x2064_2065
ob_bloco_log_wall_2065_2650_z0.matrix_parent_inverse = Matrix(((1.0, -0.0, 0.0, 0.5), (-0.0, 1.0, -0.0, -3.5), (0.0, -0.0, 1.0, -0.0), (-0.0, 0.0, -0.0, 1.0)))
ob_bloco_log_wall_2065_2650_z0.location = (0.0, 3.175, 1.2)
ob_parede_externa_leste_x2065_y2643_2649.location = (0.0, -0.5, 0.0)
ob_parede_externa_leste_x2065_y2643_2649.empty_display_type = 'CUBE'
ob_bloco_log_wall_2065_2643_z0.parent = ob_parede_externa_leste_x2065_y2643_2649
ob_bloco_log_wall_2065_2643_z0.matrix_parent_inverse = Matrix(((1.0, -0.0, 0.0, -0.0), (-0.0, 1.0, -0.0, 0.5), (0.0, -0.0, 1.0, -0.0), (-0.0, 0.0, -0.0, 1.0)))
ob_bloco_log_wall_2065_2643_z0.location = (-0.325, -3.5, 1.2)
ob_bloco_log_wall_2065_2644_z0.parent = ob_parede_externa_leste_x2065_y2643_2649
ob_bloco_log_wall_2065_2644_z0.matrix_parent_inverse = Matrix(((1.0, -0.0, 0.0, -0.0), (-0.0, 1.0, -0.0, 0.5), (0.0, -0.0, 1.0, -0.0), (-0.0, 0.0, -0.0, 1.0)))
ob_bloco_log_wall_2065_2644_z0.location = (-0.325, -2.5, 1.2)
ob_bloco_log_wall_2065_2644_z20.parent = ob_parede_externa_leste_x2065_y2643_2649
ob_bloco_log_wall_2065_2644_z20.matrix_parent_inverse = Matrix(((1.0, -0.0, 0.0, -0.0), (-0.0, 1.0, -0.0, 0.5), (0.0, -0.0, 1.0, -0.0), (-0.0, 0.0, -0.0, 1.0)))
ob_bloco_log_wall_2065_2644_z20.location = (-0.325, -2.5, 2.58)
ob_bloco_log_wall_2065_2644_z22.parent = ob_parede_externa_leste_x2065_y2643_2649
ob_bloco_log_wall_2065_2644_z22.matrix_parent_inverse = Matrix(((1.0, -0.0, 0.0, -0.0), (-0.0, 1.0, -0.0, 0.5), (0.0, -0.0, 1.0, -0.0), (-0.0, 0.0, -0.0, 1.0)))
ob_bloco_log_wall_2065_2644_z22.location = (-0.325, -2.5, 2.82)
ob_janela_2065_2645_z0.parent = ob_parede_externa_leste_x2065_y2643_2649
ob_janela_2065_2645_z0.matrix_parent_inverse = Matrix(((1.0, -0.0, 0.0, -0.0), (-0.0, 1.0, -0.0, 0.5), (0.0, -0.0, 1.0, -0.0), (-0.0, 0.0, -0.0, 1.0)))
ob_janela_2065_2645_z0.location = (-0.325, -1.5, 1.29)
ob_bloco_log_wall_2065_2645_z20.parent = ob_parede_externa_leste_x2065_y2643_2649
ob_bloco_log_wall_2065_2645_z20.matrix_parent_inverse = Matrix(((1.0, -0.0, 0.0, -0.0), (-0.0, 1.0, -0.0, 0.5), (0.0, -0.0, 1.0, -0.0), (-0.0, 0.0, -0.0, 1.0)))
ob_bloco_log_wall_2065_2645_z20.location = (-0.325, -1.5, 2.58)
ob_bloco_log_wall_2065_2645_z23.parent = ob_parede_externa_leste_x2065_y2643_2649
ob_bloco_log_wall_2065_2645_z23.matrix_parent_inverse = Matrix(((1.0, -0.0, 0.0, -0.0), (-0.0, 1.0, -0.0, 0.5), (0.0, -0.0, 1.0, -0.0), (-0.0, 0.0, -0.0, 1.0)))
ob_bloco_log_wall_2065_2645_z23.location = (-0.325, -1.5, 2.94)
ob_bloco_log_wall_2065_2645_z25.parent = ob_parede_externa_leste_x2065_y2643_2649
ob_bloco_log_wall_2065_2645_z25.matrix_parent_inverse = Matrix(((1.0, -0.0, 0.0, -0.0), (-0.0, 1.0, -0.0, 0.5), (0.0, -0.0, 1.0, -0.0), (-0.0, 0.0, -0.0, 1.0)))
ob_bloco_log_wall_2065_2645_z25.location = (-0.325, -1.5, 3.18)
ob_bloco_log_wall_2065_2646_z0.parent = ob_parede_externa_leste_x2065_y2643_2649
ob_bloco_log_wall_2065_2646_z0.matrix_parent_inverse = Matrix(((1.0, -0.0, 0.0, -0.0), (-0.0, 1.0, -0.0, 0.5), (0.0, -0.0, 1.0, -0.0), (-0.0, 0.0, -0.0, 1.0)))
ob_bloco_log_wall_2065_2646_z0.location = (-0.325, -0.5, 1.2)
ob_bloco_log_wall_2065_2646_z20.parent = ob_parede_externa_leste_x2065_y2643_2649
ob_bloco_log_wall_2065_2646_z20.matrix_parent_inverse = Matrix(((1.0, -0.0, 0.0, -0.0), (-0.0, 1.0, -0.0, 0.5), (0.0, -0.0, 1.0, -0.0), (-0.0, 0.0, -0.0, 1.0)))
ob_bloco_log_wall_2065_2646_z20.location = (-0.325, -0.5, 2.58)
ob_bloco_log_wall_2065_2646_z23.parent = ob_parede_externa_leste_x2065_y2643_2649
ob_bloco_log_wall_2065_2646_z23.matrix_parent_inverse = Matrix(((1.0, -0.0, 0.0, -0.0), (-0.0, 1.0, -0.0, 0.5), (0.0, -0.0, 1.0, -0.0), (-0.0, 0.0, -0.0, 1.0)))
ob_bloco_log_wall_2065_2646_z23.location = (-0.325, -0.5, 2.94)
ob_bloco_log_wall_2065_2646_z26.parent = ob_parede_externa_leste_x2065_y2643_2649
ob_bloco_log_wall_2065_2646_z26.matrix_parent_inverse = Matrix(((1.0, -0.0, 0.0, -0.0), (-0.0, 1.0, -0.0, 0.5), (0.0, -0.0, 1.0, -0.0), (-0.0, 0.0, -0.0, 1.0)))
ob_bloco_log_wall_2065_2646_z26.location = (-0.325, -0.5, 3.3)
ob_bloco_log_wall_2065_2646_z28.parent = ob_parede_externa_leste_x2065_y2643_2649
ob_bloco_log_wall_2065_2646_z28.matrix_parent_inverse = Matrix(((1.0, -0.0, 0.0, -0.0), (-0.0, 1.0, -0.0, 0.5), (0.0, -0.0, 1.0, -0.0), (-0.0, 0.0, -0.0, 1.0)))
ob_bloco_log_wall_2065_2646_z28.location = (-0.325, -0.5, 3.54)
ob_bloco_log_wall_2065_2647_z0.parent = ob_parede_externa_leste_x2065_y2643_2649
ob_bloco_log_wall_2065_2647_z0.matrix_parent_inverse = Matrix(((1.0, -0.0, 0.0, -0.0), (-0.0, 1.0, -0.0, 0.5), (0.0, -0.0, 1.0, -0.0), (-0.0, 0.0, -0.0, 1.0)))
ob_bloco_log_wall_2065_2647_z0.location = (-0.325, 0.5, 1.2)
ob_bloco_log_wall_2065_2647_z20.parent = ob_parede_externa_leste_x2065_y2643_2649
ob_bloco_log_wall_2065_2647_z20.matrix_parent_inverse = Matrix(((1.0, -0.0, 0.0, -0.0), (-0.0, 1.0, -0.0, 0.5), (0.0, -0.0, 1.0, -0.0), (-0.0, 0.0, -0.0, 1.0)))
ob_bloco_log_wall_2065_2647_z20.location = (-0.325, 0.5, 2.58)
ob_bloco_log_wall_2065_2647_z23.parent = ob_parede_externa_leste_x2065_y2643_2649
ob_bloco_log_wall_2065_2647_z23.matrix_parent_inverse = Matrix(((1.0, -0.0, 0.0, -0.0), (-0.0, 1.0, -0.0, 0.5), (0.0, -0.0, 1.0, -0.0), (-0.0, 0.0, -0.0, 1.0)))
ob_bloco_log_wall_2065_2647_z23.location = (-0.325, 0.5, 2.94)
ob_bloco_log_wall_2065_2647_z26.parent = ob_parede_externa_leste_x2065_y2643_2649
ob_bloco_log_wall_2065_2647_z26.matrix_parent_inverse = Matrix(((1.0, -0.0, 0.0, -0.0), (-0.0, 1.0, -0.0, 0.5), (0.0, -0.0, 1.0, -0.0), (-0.0, 0.0, -0.0, 1.0)))
ob_bloco_log_wall_2065_2647_z26.location = (-0.325, 0.5, 3.3)
ob_janela_2065_2648_z0.parent = ob_parede_externa_leste_x2065_y2643_2649
ob_janela_2065_2648_z0.matrix_parent_inverse = Matrix(((1.0, -0.0, 0.0, -0.0), (-0.0, 1.0, -0.0, 0.5), (0.0, -0.0, 1.0, -0.0), (-0.0, 0.0, -0.0, 1.0)))
ob_janela_2065_2648_z0.location = (-0.325, 1.5, 1.29)
ob_bloco_log_wall_2065_2648_z20.parent = ob_parede_externa_leste_x2065_y2643_2649
ob_bloco_log_wall_2065_2648_z20.matrix_parent_inverse = Matrix(((1.0, -0.0, 0.0, -0.0), (-0.0, 1.0, -0.0, 0.5), (0.0, -0.0, 1.0, -0.0), (-0.0, 0.0, -0.0, 1.0)))
ob_bloco_log_wall_2065_2648_z20.location = (-0.325, 1.5, 2.58)
ob_bloco_log_wall_2065_2648_z23.parent = ob_parede_externa_leste_x2065_y2643_2649
ob_bloco_log_wall_2065_2648_z23.matrix_parent_inverse = Matrix(((1.0, -0.0, 0.0, -0.0), (-0.0, 1.0, -0.0, 0.5), (0.0, -0.0, 1.0, -0.0), (-0.0, 0.0, -0.0, 1.0)))
ob_bloco_log_wall_2065_2648_z23.location = (-0.325, 1.5, 2.94)
ob_bloco_log_wall_2065_2649_z0.parent = ob_parede_externa_leste_x2065_y2643_2649
ob_bloco_log_wall_2065_2649_z0.matrix_parent_inverse = Matrix(((1.0, -0.0, 0.0, -0.0), (-0.0, 1.0, -0.0, 0.5), (0.0, -0.0, 1.0, -0.0), (-0.0, 0.0, -0.0, 1.0)))
ob_bloco_log_wall_2065_2649_z0.location = (-0.325, 2.5, 1.2)
ob_bloco_log_wall_2065_2649_z20.parent = ob_parede_externa_leste_x2065_y2643_2649
ob_bloco_log_wall_2065_2649_z20.matrix_parent_inverse = Matrix(((1.0, -0.0, 0.0, -0.0), (-0.0, 1.0, -0.0, 0.5), (0.0, -0.0, 1.0, -0.0), (-0.0, 0.0, -0.0, 1.0)))
ob_bloco_log_wall_2065_2649_z20.location = (-0.325, 2.5, 2.58)
ob_moveis_decoracoes.location = (0.0, 0.0, 0.0)
ob_moveis_decoracoes.empty_display_type = 'CUBE'
ob_movel_grasses_2066_2643_z0.parent = ob_moveis_decoracoes
ob_movel_grasses_2066_2643_z0.location = (1.0, -3.5, 0.06)
ob_movel_grasses_2066_2644_z0.parent = ob_moveis_decoracoes
ob_movel_grasses_2066_2644_z0.location = (1.0, -2.5, 0.06)
ob_movel_grasses_2066_2649_z0.parent = ob_moveis_decoracoes
ob_movel_grasses_2066_2649_z0.location = (1.0, 2.5, 0.06)
ob_telhado_vertente_norte.location = (0.0, 3.0, 2.4)
ob_telhado_vertente_norte.empty_display_type = 'CUBE'
ob_telhado_vertente_norte.empty_display_size = 2.0
ob_telha_2064_2648_z29.parent = ob_telhado_vertente_norte
ob_telha_2064_2648_z29.matrix_parent_inverse = Matrix(((1.0, -0.0, 0.0, -0.0), (-0.0, 1.0, -0.0, -3.0), (0.0, -0.0, 1.0, -2.4), (-0.0, 0.0, -0.0, 1.0)))
ob_telha_2064_2648_z29.location = (-1.0, 1.5, 3.653)
ob_telha_2065_2648_z29.parent = ob_telhado_vertente_norte
ob_telha_2065_2648_z29.matrix_parent_inverse = Matrix(((1.0, -0.0, 0.0, -0.0), (-0.0, 1.0, -0.0, -3.0), (0.0, -0.0, 1.0, -2.4), (-0.0, 0.0, -0.0, 1.0)))
ob_telha_2065_2648_z29.location = (0.0, 1.5, 3.653)
ob_telha_2066_2648_z29.parent = ob_telhado_vertente_norte
ob_telha_2066_2648_z29.matrix_parent_inverse = Matrix(((1.0, -0.0, 0.0, -0.0), (-0.0, 1.0, -0.0, -3.0), (0.0, -0.0, 1.0, -2.4), (-0.0, 0.0, -0.0, 1.0)))
ob_telha_2066_2648_z29.location = (1.0, 1.5, 3.653)
ob_telha_2064_2649_z26.parent = ob_telhado_vertente_norte
ob_telha_2064_2649_z26.matrix_parent_inverse = Matrix(((1.0, -0.0, 0.0, -0.0), (-0.0, 1.0, -0.0, -3.0), (0.0, -0.0, 1.0, -2.4), (-0.0, 0.0, -0.0, 1.0)))
ob_telha_2064_2649_z26.location = (-1.0, 2.5, 3.293)
ob_telha_2065_2649_z26.parent = ob_telhado_vertente_norte
ob_telha_2065_2649_z26.matrix_parent_inverse = Matrix(((1.0, -0.0, 0.0, -0.0), (-0.0, 1.0, -0.0, -3.0), (0.0, -0.0, 1.0, -2.4), (-0.0, 0.0, -0.0, 1.0)))
ob_telha_2065_2649_z26.location = (0.0, 2.5, 3.293)
ob_telha_2066_2649_z26.parent = ob_telhado_vertente_norte
ob_telha_2066_2649_z26.matrix_parent_inverse = Matrix(((1.0, -0.0, 0.0, -0.0), (-0.0, 1.0, -0.0, -3.0), (0.0, -0.0, 1.0, -2.4), (-0.0, 0.0, -0.0, 1.0)))
ob_telha_2066_2649_z26.location = (1.0, 2.5, 3.293)
ob_telha_2064_2650_z23.parent = ob_telhado_vertente_norte
ob_telha_2064_2650_z23.matrix_parent_inverse = Matrix(((1.0, -0.0, 0.0, -0.0), (-0.0, 1.0, -0.0, -3.0), (0.0, -0.0, 1.0, -2.4), (-0.0, 0.0, -0.0, 1.0)))
ob_telha_2064_2650_z23.location = (-1.0, 3.5, 2.933)
ob_telha_2065_2650_z23.parent = ob_telhado_vertente_norte
ob_telha_2065_2650_z23.matrix_parent_inverse = Matrix(((1.0, -0.0, 0.0, -0.0), (-0.0, 1.0, -0.0, -3.0), (0.0, -0.0, 1.0, -2.4), (-0.0, 0.0, -0.0, 1.0)))
ob_telha_2065_2650_z23.location = (0.0, 3.5, 2.933)
ob_telha_2066_2650_z23.parent = ob_telhado_vertente_norte
ob_telha_2066_2650_z23.matrix_parent_inverse = Matrix(((1.0, -0.0, 0.0, -0.0), (-0.0, 1.0, -0.0, -3.0), (0.0, -0.0, 1.0, -2.4), (-0.0, 0.0, -0.0, 1.0)))
ob_telha_2066_2650_z23.location = (1.0, 3.5, 2.933)
ob_telha_2064_2651_z20.parent = ob_telhado_vertente_norte
ob_telha_2064_2651_z20.matrix_parent_inverse = Matrix(((1.0, -0.0, 0.0, -0.0), (-0.0, 1.0, -0.0, -3.0), (0.0, -0.0, 1.0, -2.4), (-0.0, 0.0, -0.0, 1.0)))
ob_telha_2064_2651_z20.location = (-1.0, 4.5, 2.573)
ob_telha_2065_2651_z20.parent = ob_telhado_vertente_norte
ob_telha_2065_2651_z20.matrix_parent_inverse = Matrix(((1.0, -0.0, 0.0, -0.0), (-0.0, 1.0, -0.0, -3.0), (0.0, -0.0, 1.0, -2.4), (-0.0, 0.0, -0.0, 1.0)))
ob_telha_2065_2651_z20.location = (0.0, 4.5, 2.573)
ob_telha_2066_2651_z20.parent = ob_telhado_vertente_norte
ob_telha_2066_2651_z20.matrix_parent_inverse = Matrix(((1.0, -0.0, 0.0, -0.0), (-0.0, 1.0, -0.0, -3.0), (0.0, -0.0, 1.0, -2.4), (-0.0, 0.0, -0.0, 1.0)))
ob_telha_2066_2651_z20.location = (1.0, 4.5, 2.573)
ob_telhado_vertente_sul.location = (0.0, -2.0, 2.4)
ob_telhado_vertente_sul.empty_display_type = 'CUBE'
ob_telhado_vertente_sul.empty_display_size = 2.0
ob_telha_2064_2643_z20.parent = ob_telhado_vertente_sul
ob_telha_2064_2643_z20.matrix_parent_inverse = Matrix(((1.0, -0.0, 0.0, -0.0), (-0.0, 1.0, -0.0, 2.0), (0.0, -0.0, 1.0, -2.4), (-0.0, 0.0, -0.0, 1.0)))
ob_telha_2064_2643_z20.location = (-1.0, -3.5, 2.573)
ob_telha_2065_2643_z20.parent = ob_telhado_vertente_sul
ob_telha_2065_2643_z20.matrix_parent_inverse = Matrix(((1.0, -0.0, 0.0, -0.0), (-0.0, 1.0, -0.0, 2.0), (0.0, -0.0, 1.0, -2.4), (-0.0, 0.0, -0.0, 1.0)))
ob_telha_2065_2643_z20.location = (0.0, -3.5, 2.573)
ob_telha_2066_2643_z20.parent = ob_telhado_vertente_sul
ob_telha_2066_2643_z20.matrix_parent_inverse = Matrix(((1.0, -0.0, 0.0, -0.0), (-0.0, 1.0, -0.0, 2.0), (0.0, -0.0, 1.0, -2.4), (-0.0, 0.0, -0.0, 1.0)))
ob_telha_2066_2643_z20.location = (1.0, -3.5, 2.573)
ob_telha_2064_2644_z23.parent = ob_telhado_vertente_sul
ob_telha_2064_2644_z23.matrix_parent_inverse = Matrix(((1.0, -0.0, 0.0, -0.0), (-0.0, 1.0, -0.0, 2.0), (0.0, -0.0, 1.0, -2.4), (-0.0, 0.0, -0.0, 1.0)))
ob_telha_2064_2644_z23.location = (-1.0, -2.5, 2.933)
ob_telha_2065_2644_z23.parent = ob_telhado_vertente_sul
ob_telha_2065_2644_z23.matrix_parent_inverse = Matrix(((1.0, -0.0, 0.0, -0.0), (-0.0, 1.0, -0.0, 2.0), (0.0, -0.0, 1.0, -2.4), (-0.0, 0.0, -0.0, 1.0)))
ob_telha_2065_2644_z23.location = (0.0, -2.5, 2.933)
ob_telha_2066_2644_z23.parent = ob_telhado_vertente_sul
ob_telha_2066_2644_z23.matrix_parent_inverse = Matrix(((1.0, -0.0, 0.0, -0.0), (-0.0, 1.0, -0.0, 2.0), (0.0, -0.0, 1.0, -2.4), (-0.0, 0.0, -0.0, 1.0)))
ob_telha_2066_2644_z23.location = (1.0, -2.5, 2.933)
ob_telha_2064_2645_z26.parent = ob_telhado_vertente_sul
ob_telha_2064_2645_z26.matrix_parent_inverse = Matrix(((1.0, -0.0, 0.0, -0.0), (-0.0, 1.0, -0.0, 2.0), (0.0, -0.0, 1.0, -2.4), (-0.0, 0.0, -0.0, 1.0)))
ob_telha_2064_2645_z26.location = (-1.0, -1.5, 3.293)
ob_telha_2065_2645_z26.parent = ob_telhado_vertente_sul
ob_telha_2065_2645_z26.matrix_parent_inverse = Matrix(((1.0, -0.0, 0.0, -0.0), (-0.0, 1.0, -0.0, 2.0), (0.0, -0.0, 1.0, -2.4), (-0.0, 0.0, -0.0, 1.0)))
ob_telha_2065_2645_z26.location = (0.0, -1.5, 3.293)
ob_telha_2066_2645_z26.parent = ob_telhado_vertente_sul
ob_telha_2066_2645_z26.matrix_parent_inverse = Matrix(((1.0, -0.0, 0.0, -0.0), (-0.0, 1.0, -0.0, 2.0), (0.0, -0.0, 1.0, -2.4), (-0.0, 0.0, -0.0, 1.0)))
ob_telha_2066_2645_z26.location = (1.0, -1.5, 3.293)
ob_telha_2064_2646_z29.parent = ob_telhado_vertente_sul
ob_telha_2064_2646_z29.matrix_parent_inverse = Matrix(((1.0, -0.0, 0.0, -0.0), (-0.0, 1.0, -0.0, 2.0), (0.0, -0.0, 1.0, -2.4), (-0.0, 0.0, -0.0, 1.0)))
ob_telha_2064_2646_z29.location = (-1.0, -0.5, 3.653)
ob_telha_2065_2646_z29.parent = ob_telhado_vertente_sul
ob_telha_2065_2646_z29.matrix_parent_inverse = Matrix(((1.0, -0.0, 0.0, -0.0), (-0.0, 1.0, -0.0, 2.0), (0.0, -0.0, 1.0, -2.4), (-0.0, 0.0, -0.0, 1.0)))
ob_telha_2065_2646_z29.location = (0.0, -0.5, 3.653)
ob_telha_2066_2646_z29.parent = ob_telhado_vertente_sul
ob_telha_2066_2646_z29.matrix_parent_inverse = Matrix(((1.0, -0.0, 0.0, -0.0), (-0.0, 1.0, -0.0, 2.0), (0.0, -0.0, 1.0, -2.4), (-0.0, 0.0, -0.0, 1.0)))
ob_telha_2066_2646_z29.location = (1.0, -0.5, 3.653)
ob_telhado_cumeeira.location = (0.0, 0.5, 3.84)
ob_telhado_cumeeira.empty_display_type = 'CUBE'
ob_telhado_cumeeira.empty_display_size = 2.0
ob_telha_2064_2647_z32.parent = ob_telhado_cumeeira
ob_telha_2064_2647_z32.matrix_parent_inverse = Matrix(((1.0, -0.0, 0.0, -0.0), (-0.0, 1.0, -0.0, -0.5), (0.0, -0.0, 1.0, -3.84), (-0.0, 0.0, -0.0, 1.0)))
ob_telha_2064_2647_z32.location = (-1.0, 0.5, 3.953)
ob_telha_2065_2647_z32.parent = ob_telhado_cumeeira
ob_telha_2065_2647_z32.matrix_parent_inverse = Matrix(((1.0, -0.0, 0.0, -0.0), (-0.0, 1.0, -0.0, -0.5), (0.0, -0.0, 1.0, -3.84), (-0.0, 0.0, -0.0, 1.0)))
ob_telha_2065_2647_z32.location = (0.0, 0.5, 3.953)
ob_telha_2066_2647_z32.parent = ob_telhado_cumeeira
ob_telha_2066_2647_z32.matrix_parent_inverse = Matrix(((1.0, -0.0, 0.0, -0.0), (-0.0, 1.0, -0.0, -0.5), (0.0, -0.0, 1.0, -3.84), (-0.0, 0.0, -0.0, 1.0)))
ob_telha_2066_2647_z32.location = (1.0, 0.5, 3.953)

# ---- collection membership
col_01_paredes_externas.objects.link(ob_parede_externa_norte_y2642_x2064_2065)
col_01_paredes_externas.objects.link(ob_bloco_log_wall_2064_2642_z0)
col_01_paredes_externas.objects.link(ob_bloco_log_wall_2065_2642_z0)
col_01_paredes_externas.objects.link(ob_parede_externa_sul_y2650_x2064_2065)
col_01_paredes_externas.objects.link(ob_bloco_log_wall_2064_2650_z0)
col_01_paredes_externas.objects.link(ob_bloco_log_wall_2065_2650_z0)
col_01_paredes_externas.objects.link(ob_parede_externa_leste_x2065_y2643_2649)
col_01_paredes_externas.objects.link(ob_bloco_log_wall_2065_2643_z0)
col_01_paredes_externas.objects.link(ob_bloco_log_wall_2065_2644_z0)
col_01_paredes_externas.objects.link(ob_bloco_log_wall_2065_2644_z20)
col_01_paredes_externas.objects.link(ob_bloco_log_wall_2065_2644_z22)
col_01_paredes_externas.objects.link(ob_janela_2065_2645_z0)
col_01_paredes_externas.objects.link(ob_bloco_log_wall_2065_2645_z20)
col_01_paredes_externas.objects.link(ob_bloco_log_wall_2065_2645_z23)
col_01_paredes_externas.objects.link(ob_bloco_log_wall_2065_2645_z25)
col_01_paredes_externas.objects.link(ob_bloco_log_wall_2065_2646_z0)
col_01_paredes_externas.objects.link(ob_bloco_log_wall_2065_2646_z20)
col_01_paredes_externas.objects.link(ob_bloco_log_wall_2065_2646_z23)
col_01_paredes_externas.objects.link(ob_bloco_log_wall_2065_2646_z26)
col_01_paredes_externas.objects.link(ob_bloco_log_wall_2065_2646_z28)
col_01_paredes_externas.objects.link(ob_bloco_log_wall_2065_2647_z0)
col_01_paredes_externas.objects.link(ob_bloco_log_wall_2065_2647_z20)
col_01_paredes_externas.objects.link(ob_bloco_log_wall_2065_2647_z23)
col_01_paredes_externas.objects.link(ob_bloco_log_wall_2065_2647_z26)
col_01_paredes_externas.objects.link(ob_janela_2065_2648_z0)
col_01_paredes_externas.objects.link(ob_bloco_log_wall_2065_2648_z20)
col_01_paredes_externas.objects.link(ob_bloco_log_wall_2065_2648_z23)
col_01_paredes_externas.objects.link(ob_bloco_log_wall_2065_2649_z0)
col_01_paredes_externas.objects.link(ob_bloco_log_wall_2065_2649_z20)
col_04_moveis_decoracoes.objects.link(ob_moveis_decoracoes)
col_04_moveis_decoracoes.objects.link(ob_movel_grasses_2066_2643_z0)
col_04_moveis_decoracoes.objects.link(ob_movel_grasses_2066_2644_z0)
col_04_moveis_decoracoes.objects.link(ob_movel_grasses_2066_2649_z0)
col_05_telhado.objects.link(ob_telhado_vertente_norte)
col_05_telhado.objects.link(ob_telha_2064_2648_z29)
col_05_telhado.objects.link(ob_telha_2065_2648_z29)
col_05_telhado.objects.link(ob_telha_2066_2648_z29)
col_05_telhado.objects.link(ob_telha_2064_2649_z26)
col_05_telhado.objects.link(ob_telha_2065_2649_z26)
col_05_telhado.objects.link(ob_telha_2066_2649_z26)
col_05_telhado.objects.link(ob_telha_2064_2650_z23)
col_05_telhado.objects.link(ob_telha_2065_2650_z23)
col_05_telhado.objects.link(ob_telha_2066_2650_z23)
col_05_telhado.objects.link(ob_telha_2064_2651_z20)
col_05_telhado.objects.link(ob_telha_2065_2651_z20)
col_05_telhado.objects.link(ob_telha_2066_2651_z20)
col_05_telhado.objects.link(ob_telhado_vertente_sul)
col_05_telhado.objects.link(ob_telha_2064_2643_z20)
col_05_telhado.objects.link(ob_telha_2065_2643_z20)
col_05_telhado.objects.link(ob_telha_2066_2643_z20)
col_05_telhado.objects.link(ob_telha_2064_2644_z23)
col_05_telhado.objects.link(ob_telha_2065_2644_z23)
col_05_telhado.objects.link(ob_telha_2066_2644_z23)
col_05_telhado.objects.link(ob_telha_2064_2645_z26)
col_05_telhado.objects.link(ob_telha_2065_2645_z26)
col_05_telhado.objects.link(ob_telha_2066_2645_z26)
col_05_telhado.objects.link(ob_telha_2064_2646_z29)
col_05_telhado.objects.link(ob_telha_2065_2646_z29)
col_05_telhado.objects.link(ob_telha_2066_2646_z29)
col_05_telhado.objects.link(ob_telhado_cumeeira)
col_05_telhado.objects.link(ob_telha_2064_2647_z32)
col_05_telhado.objects.link(ob_telha_2065_2647_z32)
col_05_telhado.objects.link(ob_telha_2066_2647_z32)

# ---- scene / render settings (as saved in the file)
scene.frame_start = 1; scene.frame_end = 250; scene.frame_set(1)
scene.render.engine = 'BLENDER_EEVEE_NEXT'
scene.render.bake_bias = 0.0
scene.render.bake_samples = 0
scene.cycles.sampling_pattern = 'TABULATED_SOBOL'
scene.eevee.use_volume_custom_range = False
bpy.context.view_layer.update()

# ---- added for rendering (the .blend has no active camera and no usable light): camera, sun + grey world if the file has none
cam_auto = bpy.data.cameras.new('AutoCamera')
cam_auto.lens = 50.0
cam_auto.sensor_width = 36.0
cam_auto.clip_end = 1000.0
ob_auto_camera = bpy.data.objects.new('AutoCamera', cam_auto)
scene.collection.objects.link(ob_auto_camera)
ob_auto_camera.location = (10.412, -12.4944, 10.4296)
ob_auto_camera.rotation_euler = (1.09748, -7.21219e-08, 0.694738)
scene.camera = ob_auto_camera
light_auto_sun = bpy.data.lights.new('AutoSun', 'SUN')
light_auto_sun.energy = 3.0
light_auto_sun.angle = 0.0523599
ob_auto_sun = bpy.data.objects.new('AutoSun', light_auto_sun)
scene.collection.objects.link(ob_auto_sun)
ob_auto_sun.rotation_euler = (0.872665, 0.174533, 0.523599)
if scene.world is None:
    world_auto = bpy.data.worlds.new('AutoWorld')
    world_auto.color = (0.3, 0.3, 0.3)
    scene.world = world_auto
bpy.context.view_layer.update()
